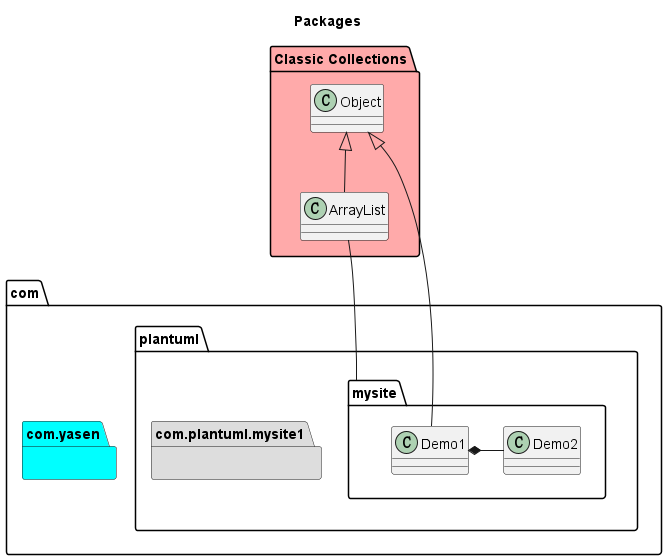

The diagram above was rendered by PlantUML. Its source (embedded in the PNG):
@startuml
title Packages

package "Classic Collections" #FFAAAA {
    class Object
    class ArrayList
    Object <|-- ArrayList
}

package com.plantuml.mysite {
    class Demo1
    class Demo2
    Demo1 *- Demo2
}

Object <|-- Demo1

package com.plantuml.mysite1 #DDDDDD {}

package com.yasen #cyan {}

ArrayList -- com.plantuml.mysite

@enduml